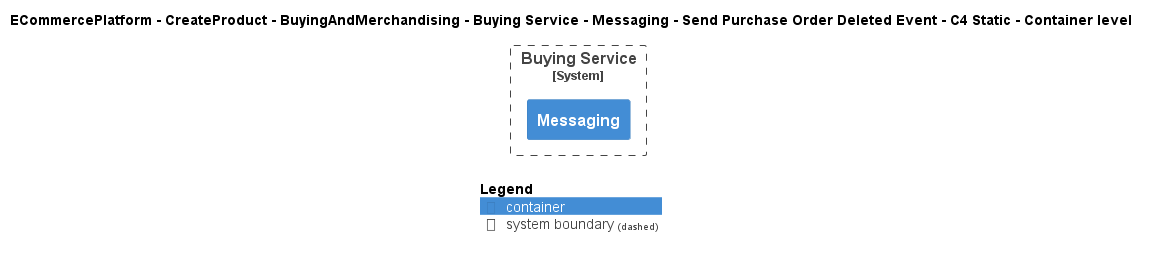

The diagram above was rendered by PlantUML. Its source (embedded in the PNG):
@startuml
!include ..\..\..\..\..\..\..\..\..\.c4s\C4_Container.puml

AddElementTag("c4interflow:lifecycle:new", $bgColor=green, $fontColor=#ffffff, $borderColor=green, $shadowing="False")
AddElementTag("c4interflow:lifecycle:changed", $bgColor=orange, $fontColor=#ffffff, $borderColor=orange, $shadowing="False")
AddElementTag("c4interflow:lifecycle:removed", $bgColor=red, $fontColor=#ffffff, $borderColor=red, $shadowing="False")

AddRelTag("c4interflow:lifecycle:new", $textColor=green, $lineColor=green)
AddRelTag("c4interflow:lifecycle:changed", $textColor=orange, $lineColor=orange)
AddRelTag("c4interflow:lifecycle:removed", $textColor=red, $lineColor=red)

SHOW_PERSON_PORTRAIT()
LAYOUT_TOP_DOWN()

skinparam linetype polyline

title ECommercePlatform - CreateProduct - BuyingAndMerchandising - Buying Service - Messaging - Send Purchase Order Deleted Event - C4 Static - Container level


System_Boundary(ECommercePlatform.CreateProduct.BuyingAndMerchandising.SoftwareSystems.BuyingService, "Buying Service") {
    Container(ECommercePlatform.CreateProduct.BuyingAndMerchandising.SoftwareSystems.BuyingService.Containers.Messaging, "Messaging", "", "")
}



SHOW_LEGEND()
@enduml